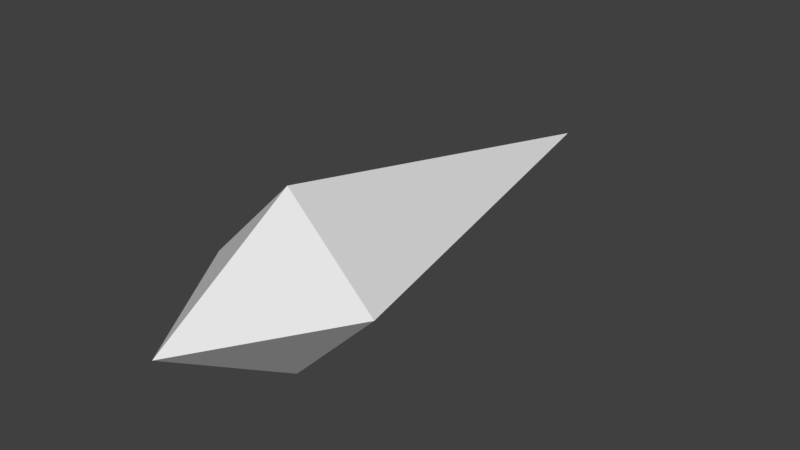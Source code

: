 # Source: tracer.blend  (saved by Blender 2.79.0; exported with 4.5.12 LTS)
import bpy
from mathutils import Matrix  # noqa: F401  (used for matrix-valued properties, if any)

bpy.ops.wm.read_factory_settings(use_empty=True)
scene = bpy.context.scene
scene.name = 'Scene'

# ---- collections
col_collection_1 = bpy.data.collections.new('Collection 1'); scene.collection.children.link(col_collection_1)

# ---- materials (node trees are filled in below, after node groups)
mat_tracer_inside = bpy.data.materials.new('tracer-inside')
mat_tracer_inside.alpha_threshold = 0.0
mat_tracer_inside.use_transparent_shadow = False
mat_tracer_inside.roughness = 0.5
mat_tracer_outside = bpy.data.materials.new('tracer-outside')
mat_tracer_outside.alpha_threshold = 0.0
mat_tracer_outside.use_transparent_shadow = False
mat_tracer_outside.roughness = 0.5

# ---- material node trees

# ---- world
world_world = bpy.data.worlds.new('World'); scene.world = world_world
world_world.color = (0.05088, 0.05088, 0.05088)
world_world.use_sun_shadow = False
world_world.sun_shadow_jitter_overblur = 0.0
world_world.cycles.sampling_method = 'MANUAL'

# ---- meshes
me_tracer = bpy.data.meshes.new('tracer')
me_tracer.from_pydata([(0.0, 3.447e-09, 0.07435), (0.0, -9.876e-09, -0.2304), (-0.04789, 3.322e-11, -0.003749), (0.0, 0.04789, -0.003749), (0.0, -0.04789, -0.003749), (0.04789, 3.322e-11, -0.003749), (0.0, 3.096e-09, 0.04218), (0.0, -4.498e-09, -0.1316), (-0.02424, 7.214e-10, -0.01215), (0.0, 0.01101, -0.01215), (0.0, -0.01101, -0.01215), (0.02424, 7.214e-10, -0.01215)], [], [(2, 1, 3), (4, 0, 5), (2, 0, 4), (5, 0, 3), (1, 5, 3), (1, 2, 4), (1, 4, 5), (0, 2, 3), (8, 9, 7), (10, 11, 6), (8, 10, 6), (11, 9, 6), (7, 9, 11), (7, 10, 8), (7, 11, 10), (6, 9, 8)])
me_tracer.polygons.foreach_set('material_index', [1, 1, 1, 1, 1, 1, 1, 1, 0, 0, 0, 0, 0, 0, 0, 0])
me_tracer.materials.append(mat_tracer_inside)
me_tracer.materials.append(mat_tracer_outside)
me_tracer.use_remesh_preserve_volume = False
me_tracer.use_remesh_preserve_attributes = False
me_tracer.use_mirror_vertex_groups = False
me_tracer.update()

# ---- objects
ob_tracer = bpy.data.objects.new('tracer', me_tracer)

# ---- transforms, parenting, visibility, modifiers, constraints
ob_tracer.location = (0.0, 0.0, 0.0)
ob_tracer.rotation_euler = (1.571, -0.0, 0.0)
ob_tracer.lineart.crease_threshold = 0.0

# ---- collection membership
col_collection_1.objects.link(ob_tracer)

# ---- scene / render settings (as saved in the file)
scene.frame_start = 0; scene.frame_end = 250; scene.frame_set(0)
scene.render.engine = 'BLENDER_EEVEE_NEXT'
scene.render.resolution_percentage = 50
scene.render.fps = 30
scene.render.dither_intensity = 0.0
scene.cycles.use_denoising = False
scene.cycles.samples = 128
scene.cycles.sampling_pattern = 'TABULATED_SOBOL'
scene.cycles.use_adaptive_sampling = False
scene.cycles.use_light_tree = False
scene.cycles.blur_glossy = 0.0
scene.cycles.sample_clamp_indirect = 0.0
scene.view_settings.view_transform = 'Standard'
bpy.context.view_layer.update()

# ---- added for rendering (the .blend has no active camera and no usable light): camera, sun
cam_auto = bpy.data.cameras.new('AutoCamera')
cam_auto.lens = 50.0
cam_auto.sensor_width = 36.0
cam_auto.clip_end = 1000.0
ob_auto_camera = bpy.data.objects.new('AutoCamera', cam_auto)
scene.collection.objects.link(ob_auto_camera)
ob_auto_camera.location = (0.308604, -0.292279, 0.246883)
ob_auto_camera.rotation_euler = (1.09748, -7.21219e-08, 0.694738)
scene.camera = ob_auto_camera
light_auto_sun = bpy.data.lights.new('AutoSun', 'SUN')
light_auto_sun.energy = 3.0
light_auto_sun.angle = 0.0523599
ob_auto_sun = bpy.data.objects.new('AutoSun', light_auto_sun)
scene.collection.objects.link(ob_auto_sun)
ob_auto_sun.rotation_euler = (0.872665, 0.174533, 0.523599)
bpy.context.view_layer.update()
